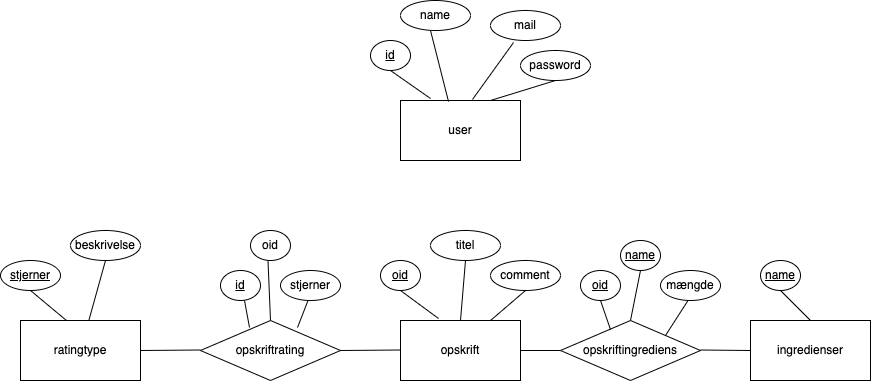

The diagram above was exported from draw.io. Its source (the exported page's mxGraphModel, read from the mxfile embedded in the PNG):
<mxGraphModel dx="2044" dy="606" grid="1" gridSize="10" guides="1" tooltips="1" connect="1" arrows="1" fold="1" page="1" pageScale="1" pageWidth="850" pageHeight="1100" math="0" shadow="0" extFonts="Permanent Marker^https://fonts.googleapis.com/css?family=Permanent+Marker">
  <root>
    <mxCell id="0" />
    <mxCell id="1" parent="0" />
    <mxCell id="740xzcLSLroQVnGDn45k-1" value="user" style="rounded=0;whiteSpace=wrap;html=1;" parent="1" vertex="1">
      <mxGeometry x="360" y="140" width="120" height="60" as="geometry" />
    </mxCell>
    <mxCell id="740xzcLSLroQVnGDn45k-2" value="opskrift" style="rounded=0;whiteSpace=wrap;html=1;" parent="1" vertex="1">
      <mxGeometry x="360" y="360" width="120" height="60" as="geometry" />
    </mxCell>
    <mxCell id="740xzcLSLroQVnGDn45k-3" value="ingredienser" style="rounded=0;whiteSpace=wrap;html=1;" parent="1" vertex="1">
      <mxGeometry x="710" y="360" width="120" height="60" as="geometry" />
    </mxCell>
    <mxCell id="740xzcLSLroQVnGDn45k-4" value="ratingtype" style="rounded=0;whiteSpace=wrap;html=1;" parent="1" vertex="1">
      <mxGeometry x="-20" y="360" width="120" height="60" as="geometry" />
    </mxCell>
    <mxCell id="740xzcLSLroQVnGDn45k-5" value="&lt;u&gt;id&lt;/u&gt;" style="ellipse;whiteSpace=wrap;html=1;" parent="1" vertex="1">
      <mxGeometry x="330" y="80" width="40" height="30" as="geometry" />
    </mxCell>
    <mxCell id="740xzcLSLroQVnGDn45k-6" value="&lt;u&gt;oid&lt;/u&gt;" style="ellipse;whiteSpace=wrap;html=1;" parent="1" vertex="1">
      <mxGeometry x="340" y="300" width="40" height="30" as="geometry" />
    </mxCell>
    <mxCell id="740xzcLSLroQVnGDn45k-7" value="&lt;u&gt;name&lt;/u&gt;" style="ellipse;whiteSpace=wrap;html=1;" parent="1" vertex="1">
      <mxGeometry x="720" y="300" width="40" height="30" as="geometry" />
    </mxCell>
    <mxCell id="740xzcLSLroQVnGDn45k-8" value="&lt;u&gt;stjerner&lt;/u&gt;" style="ellipse;whiteSpace=wrap;html=1;" parent="1" vertex="1">
      <mxGeometry x="-40" y="300" width="60" height="30" as="geometry" />
    </mxCell>
    <mxCell id="740xzcLSLroQVnGDn45k-9" value="beskrivelse" style="ellipse;whiteSpace=wrap;html=1;" parent="1" vertex="1">
      <mxGeometry x="30" y="270" width="70" height="30" as="geometry" />
    </mxCell>
    <mxCell id="740xzcLSLroQVnGDn45k-10" value="titel" style="ellipse;whiteSpace=wrap;html=1;" parent="1" vertex="1">
      <mxGeometry x="390" y="270" width="70" height="30" as="geometry" />
    </mxCell>
    <mxCell id="740xzcLSLroQVnGDn45k-11" value="comment" style="ellipse;whiteSpace=wrap;html=1;" parent="1" vertex="1">
      <mxGeometry x="450" y="300" width="70" height="30" as="geometry" />
    </mxCell>
    <mxCell id="740xzcLSLroQVnGDn45k-12" value="opskriftrating" style="rhombus;whiteSpace=wrap;html=1;" parent="1" vertex="1">
      <mxGeometry x="160" y="360" width="140" height="60" as="geometry" />
    </mxCell>
    <mxCell id="740xzcLSLroQVnGDn45k-13" value="opskriftingrediens" style="rhombus;whiteSpace=wrap;html=1;" parent="1" vertex="1">
      <mxGeometry x="520" y="360" width="140" height="60" as="geometry" />
    </mxCell>
    <mxCell id="740xzcLSLroQVnGDn45k-18" value="" style="endArrow=none;html=1;rounded=0;entryX=0.5;entryY=1;entryDx=0;entryDy=0;" parent="1" target="740xzcLSLroQVnGDn45k-7" edge="1">
      <mxGeometry width="50" height="50" relative="1" as="geometry">
        <mxPoint x="770" y="360" as="sourcePoint" />
        <mxPoint x="820" y="310" as="targetPoint" />
      </mxGeometry>
    </mxCell>
    <mxCell id="740xzcLSLroQVnGDn45k-19" value="" style="endArrow=none;html=1;rounded=0;entryX=0;entryY=0.5;entryDx=0;entryDy=0;" parent="1" target="740xzcLSLroQVnGDn45k-13" edge="1">
      <mxGeometry width="50" height="50" relative="1" as="geometry">
        <mxPoint x="480" y="390" as="sourcePoint" />
        <mxPoint x="530" y="340" as="targetPoint" />
      </mxGeometry>
    </mxCell>
    <mxCell id="740xzcLSLroQVnGDn45k-20" value="" style="endArrow=none;html=1;rounded=0;entryX=0;entryY=0.5;entryDx=0;entryDy=0;" parent="1" target="740xzcLSLroQVnGDn45k-3" edge="1">
      <mxGeometry width="50" height="50" relative="1" as="geometry">
        <mxPoint x="660" y="389.5" as="sourcePoint" />
        <mxPoint x="700" y="389.5" as="targetPoint" />
      </mxGeometry>
    </mxCell>
    <mxCell id="740xzcLSLroQVnGDn45k-21" value="" style="endArrow=none;html=1;rounded=0;entryX=0;entryY=0.5;entryDx=0;entryDy=0;exitX=1;exitY=0.5;exitDx=0;exitDy=0;" parent="1" source="740xzcLSLroQVnGDn45k-12" edge="1">
      <mxGeometry width="50" height="50" relative="1" as="geometry">
        <mxPoint x="320" y="389.5" as="sourcePoint" />
        <mxPoint x="360" y="389.5" as="targetPoint" />
      </mxGeometry>
    </mxCell>
    <mxCell id="740xzcLSLroQVnGDn45k-22" value="" style="endArrow=none;html=1;rounded=0;entryX=0;entryY=0.5;entryDx=0;entryDy=0;exitX=1;exitY=0.5;exitDx=0;exitDy=0;" parent="1" source="740xzcLSLroQVnGDn45k-4" edge="1">
      <mxGeometry width="50" height="50" relative="1" as="geometry">
        <mxPoint x="120" y="389.5" as="sourcePoint" />
        <mxPoint x="160" y="389.5" as="targetPoint" />
      </mxGeometry>
    </mxCell>
    <mxCell id="740xzcLSLroQVnGDn45k-25" value="" style="endArrow=none;html=1;rounded=0;entryX=0.317;entryY=-0.033;entryDx=0;entryDy=0;entryPerimeter=0;" parent="1" target="740xzcLSLroQVnGDn45k-2" edge="1">
      <mxGeometry width="50" height="50" relative="1" as="geometry">
        <mxPoint x="360" y="330" as="sourcePoint" />
        <mxPoint x="400" y="340" as="targetPoint" />
      </mxGeometry>
    </mxCell>
    <mxCell id="740xzcLSLroQVnGDn45k-26" value="" style="endArrow=none;html=1;rounded=0;entryX=0.5;entryY=0;entryDx=0;entryDy=0;exitX=0.5;exitY=1;exitDx=0;exitDy=0;" parent="1" source="740xzcLSLroQVnGDn45k-10" target="740xzcLSLroQVnGDn45k-2" edge="1">
      <mxGeometry width="50" height="50" relative="1" as="geometry">
        <mxPoint x="405" y="320" as="sourcePoint" />
        <mxPoint x="445" y="320" as="targetPoint" />
      </mxGeometry>
    </mxCell>
    <mxCell id="740xzcLSLroQVnGDn45k-27" value="" style="endArrow=none;html=1;rounded=0;entryX=0.5;entryY=1;entryDx=0;entryDy=0;exitX=0.75;exitY=0;exitDx=0;exitDy=0;" parent="1" source="740xzcLSLroQVnGDn45k-2" target="740xzcLSLroQVnGDn45k-11" edge="1">
      <mxGeometry width="50" height="50" relative="1" as="geometry">
        <mxPoint x="440" y="350" as="sourcePoint" />
        <mxPoint x="480" y="350" as="targetPoint" />
      </mxGeometry>
    </mxCell>
    <mxCell id="740xzcLSLroQVnGDn45k-28" value="" style="endArrow=none;html=1;rounded=0;entryX=0.383;entryY=0;entryDx=0;entryDy=0;entryPerimeter=0;" parent="1" target="740xzcLSLroQVnGDn45k-4" edge="1">
      <mxGeometry width="50" height="50" relative="1" as="geometry">
        <mxPoint x="-10" y="330" as="sourcePoint" />
        <mxPoint x="24" y="340" as="targetPoint" />
      </mxGeometry>
    </mxCell>
    <mxCell id="740xzcLSLroQVnGDn45k-29" value="" style="endArrow=none;html=1;rounded=0;exitX=0.5;exitY=1;exitDx=0;exitDy=0;" parent="1" source="740xzcLSLroQVnGDn45k-9" target="740xzcLSLroQVnGDn45k-4" edge="1">
      <mxGeometry width="50" height="50" relative="1" as="geometry">
        <mxPoint x="60" y="330" as="sourcePoint" />
        <mxPoint x="100" y="330" as="targetPoint" />
      </mxGeometry>
    </mxCell>
    <mxCell id="740xzcLSLroQVnGDn45k-30" value="" style="endArrow=none;html=1;rounded=0;exitX=0.5;exitY=1;exitDx=0;exitDy=0;" parent="1" source="740xzcLSLroQVnGDn45k-5" edge="1">
      <mxGeometry width="50" height="50" relative="1" as="geometry">
        <mxPoint x="370" y="110" as="sourcePoint" />
        <mxPoint x="390" y="138" as="targetPoint" />
      </mxGeometry>
    </mxCell>
    <mxCell id="740xzcLSLroQVnGDn45k-31" value="name" style="ellipse;whiteSpace=wrap;html=1;" parent="1" vertex="1">
      <mxGeometry x="360" y="40" width="70" height="30" as="geometry" />
    </mxCell>
    <mxCell id="740xzcLSLroQVnGDn45k-32" value="mail" style="ellipse;whiteSpace=wrap;html=1;" parent="1" vertex="1">
      <mxGeometry x="450" y="50" width="70" height="30" as="geometry" />
    </mxCell>
    <mxCell id="740xzcLSLroQVnGDn45k-33" value="password" style="ellipse;whiteSpace=wrap;html=1;" parent="1" vertex="1">
      <mxGeometry x="480" y="90" width="70" height="30" as="geometry" />
    </mxCell>
    <mxCell id="740xzcLSLroQVnGDn45k-34" value="" style="endArrow=none;html=1;rounded=0;exitX=0.5;exitY=1;exitDx=0;exitDy=0;entryX=0.75;entryY=0;entryDx=0;entryDy=0;" parent="1" source="740xzcLSLroQVnGDn45k-33" target="740xzcLSLroQVnGDn45k-1" edge="1">
      <mxGeometry width="50" height="50" relative="1" as="geometry">
        <mxPoint x="360" y="120" as="sourcePoint" />
        <mxPoint x="400" y="148" as="targetPoint" />
      </mxGeometry>
    </mxCell>
    <mxCell id="740xzcLSLroQVnGDn45k-35" value="" style="endArrow=none;html=1;rounded=0;exitX=0.329;exitY=1.067;exitDx=0;exitDy=0;entryX=0.6;entryY=-0.017;entryDx=0;entryDy=0;entryPerimeter=0;exitPerimeter=0;" parent="1" source="740xzcLSLroQVnGDn45k-32" target="740xzcLSLroQVnGDn45k-1" edge="1">
      <mxGeometry width="50" height="50" relative="1" as="geometry">
        <mxPoint x="420" y="91" as="sourcePoint" />
        <mxPoint x="460" y="119" as="targetPoint" />
      </mxGeometry>
    </mxCell>
    <mxCell id="740xzcLSLroQVnGDn45k-36" value="" style="endArrow=none;html=1;rounded=0;exitX=0.5;exitY=1;exitDx=0;exitDy=0;entryX=0.4;entryY=0.017;entryDx=0;entryDy=0;entryPerimeter=0;" parent="1" target="740xzcLSLroQVnGDn45k-1" edge="1">
      <mxGeometry width="50" height="50" relative="1" as="geometry">
        <mxPoint x="390" y="70" as="sourcePoint" />
        <mxPoint x="430" y="98" as="targetPoint" />
      </mxGeometry>
    </mxCell>
    <mxCell id="740xzcLSLroQVnGDn45k-37" value="&lt;u&gt;id&lt;/u&gt;" style="ellipse;whiteSpace=wrap;html=1;" parent="1" vertex="1">
      <mxGeometry x="180" y="310" width="40" height="30" as="geometry" />
    </mxCell>
    <mxCell id="740xzcLSLroQVnGDn45k-38" value="oid" style="ellipse;whiteSpace=wrap;html=1;" parent="1" vertex="1">
      <mxGeometry x="210" y="270" width="40" height="30" as="geometry" />
    </mxCell>
    <mxCell id="740xzcLSLroQVnGDn45k-40" value="stjerner" style="ellipse;whiteSpace=wrap;html=1;" parent="1" vertex="1">
      <mxGeometry x="240" y="310" width="60" height="30" as="geometry" />
    </mxCell>
    <mxCell id="740xzcLSLroQVnGDn45k-41" value="&lt;u&gt;oid&lt;/u&gt;" style="ellipse;whiteSpace=wrap;html=1;" parent="1" vertex="1">
      <mxGeometry x="540" y="310" width="40" height="30" as="geometry" />
    </mxCell>
    <mxCell id="740xzcLSLroQVnGDn45k-42" value="&lt;u&gt;name&lt;/u&gt;" style="ellipse;whiteSpace=wrap;html=1;" parent="1" vertex="1">
      <mxGeometry x="580" y="280" width="40" height="30" as="geometry" />
    </mxCell>
    <mxCell id="740xzcLSLroQVnGDn45k-43" value="mængde" style="ellipse;whiteSpace=wrap;html=1;" parent="1" vertex="1">
      <mxGeometry x="620" y="310" width="60" height="30" as="geometry" />
    </mxCell>
    <mxCell id="740xzcLSLroQVnGDn45k-45" value="" style="endArrow=none;html=1;rounded=0;entryX=0.35;entryY=0.117;entryDx=0;entryDy=0;entryPerimeter=0;" parent="1" target="740xzcLSLroQVnGDn45k-12" edge="1">
      <mxGeometry width="50" height="50" relative="1" as="geometry">
        <mxPoint x="204" y="340" as="sourcePoint" />
        <mxPoint x="240" y="370" as="targetPoint" />
      </mxGeometry>
    </mxCell>
    <mxCell id="740xzcLSLroQVnGDn45k-46" value="" style="endArrow=none;html=1;rounded=0;entryX=0.5;entryY=0;entryDx=0;entryDy=0;" parent="1" target="740xzcLSLroQVnGDn45k-12" edge="1">
      <mxGeometry width="50" height="50" relative="1" as="geometry">
        <mxPoint x="227.5" y="300" as="sourcePoint" />
        <mxPoint x="232.5" y="325" as="targetPoint" />
      </mxGeometry>
    </mxCell>
    <mxCell id="740xzcLSLroQVnGDn45k-47" value="" style="endArrow=none;html=1;rounded=0;entryX=0.693;entryY=0.117;entryDx=0;entryDy=0;entryPerimeter=0;" parent="1" target="740xzcLSLroQVnGDn45k-12" edge="1">
      <mxGeometry width="50" height="50" relative="1" as="geometry">
        <mxPoint x="267.5" y="340" as="sourcePoint" />
        <mxPoint x="272.5" y="365" as="targetPoint" />
      </mxGeometry>
    </mxCell>
    <mxCell id="740xzcLSLroQVnGDn45k-48" value="" style="endArrow=none;html=1;rounded=0;entryX=0.357;entryY=0.15;entryDx=0;entryDy=0;entryPerimeter=0;" parent="1" target="740xzcLSLroQVnGDn45k-13" edge="1">
      <mxGeometry width="50" height="50" relative="1" as="geometry">
        <mxPoint x="560" y="340" as="sourcePoint" />
        <mxPoint x="565" y="365" as="targetPoint" />
      </mxGeometry>
    </mxCell>
    <mxCell id="740xzcLSLroQVnGDn45k-49" value="" style="endArrow=none;html=1;rounded=0;entryX=0.5;entryY=0;entryDx=0;entryDy=0;" parent="1" target="740xzcLSLroQVnGDn45k-13" edge="1">
      <mxGeometry width="50" height="50" relative="1" as="geometry">
        <mxPoint x="600" y="310" as="sourcePoint" />
        <mxPoint x="605" y="335" as="targetPoint" />
      </mxGeometry>
    </mxCell>
    <mxCell id="740xzcLSLroQVnGDn45k-50" value="" style="endArrow=none;html=1;rounded=0;entryX=1;entryY=0;entryDx=0;entryDy=0;" parent="1" target="740xzcLSLroQVnGDn45k-13" edge="1">
      <mxGeometry width="50" height="50" relative="1" as="geometry">
        <mxPoint x="647.5" y="340" as="sourcePoint" />
        <mxPoint x="652.5" y="365" as="targetPoint" />
      </mxGeometry>
    </mxCell>
  </root>
</mxGraphModel>